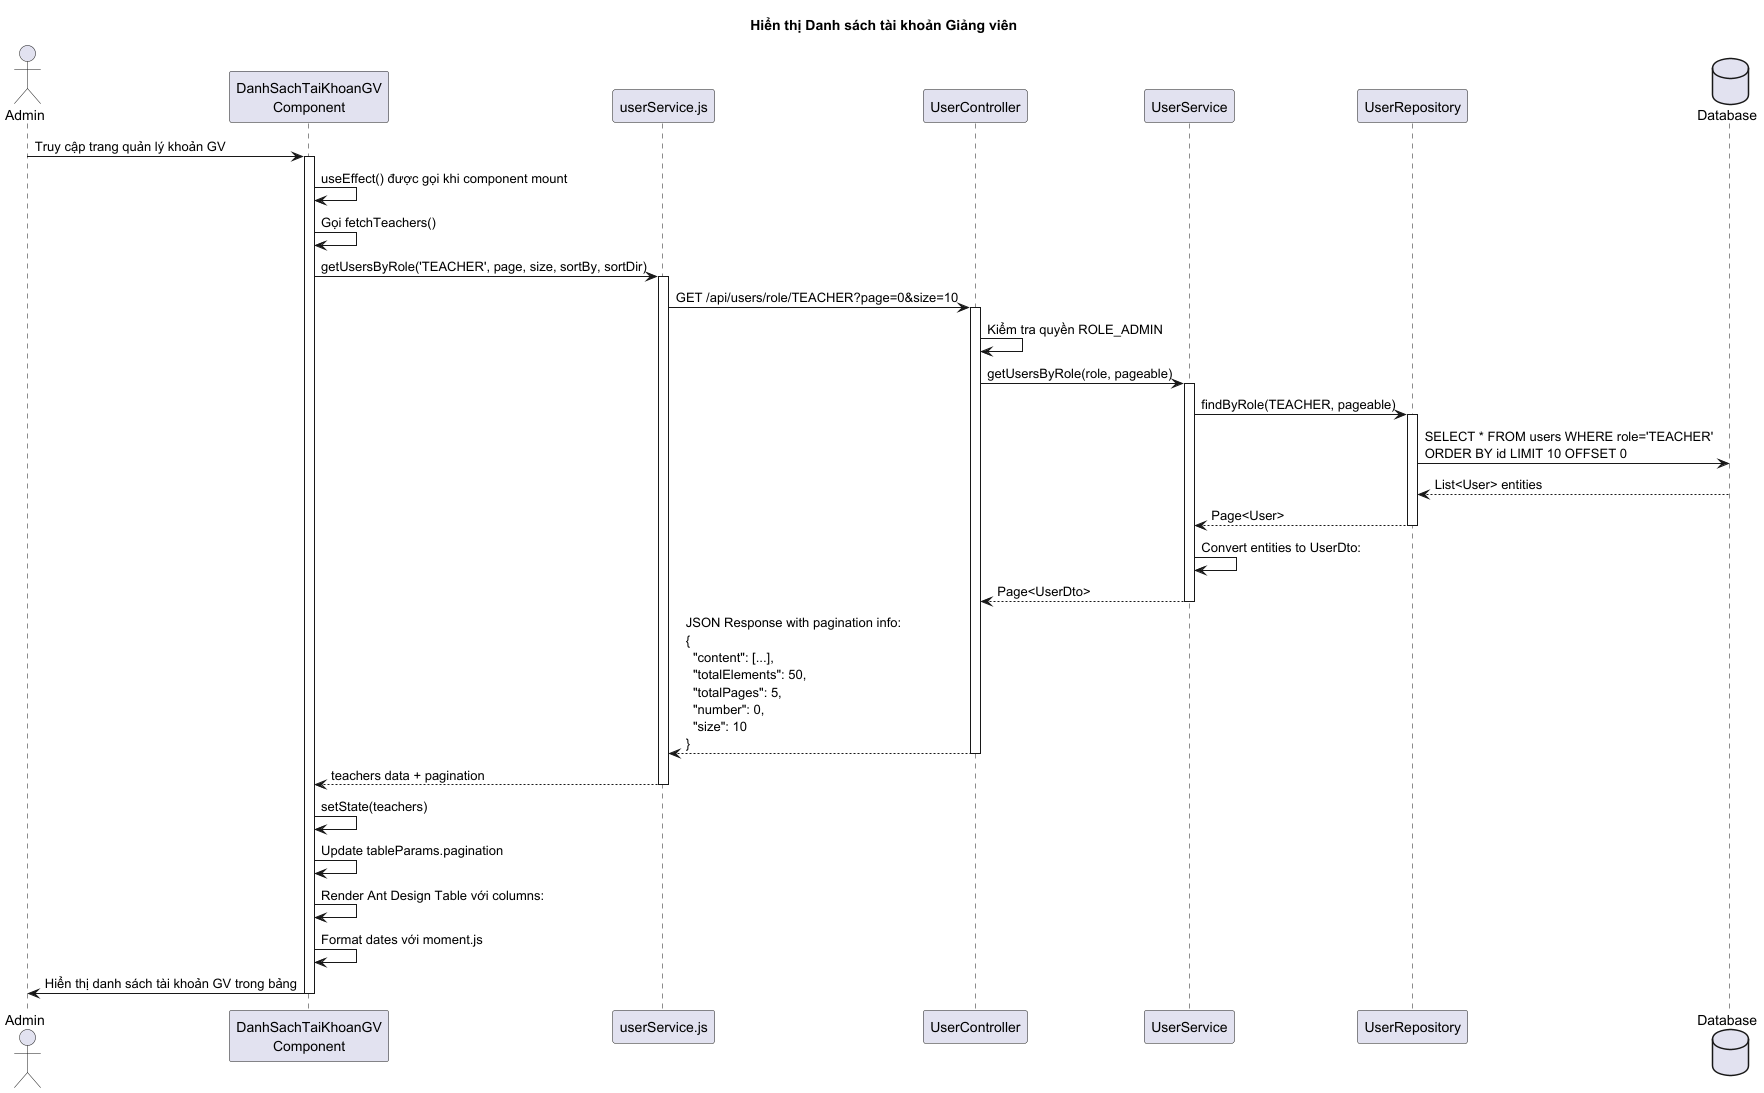

The diagram above was rendered by PlantUML. Its source (embedded in the PNG):
@startuml
title Hiển thị Danh sách tài khoản Giảng viên

actor "Admin" as admin
participant "DanhSachTaiKhoanGV\nComponent" as frontend
participant "userService.js" as service
participant "UserController" as controller
participant "UserService" as userService
participant "UserRepository" as repository
database "Database" as db

'== Hiển thị Danh sách Giảng viên ==
admin -> frontend: Truy cập trang quản lý khoản GV
activate frontend
frontend -> frontend: useEffect() được gọi khi component mount
frontend -> frontend: Gọi fetchTeachers()
frontend -> service: getUsersByRole('TEACHER', page, size, sortBy, sortDir)

activate service
service -> controller: GET /api/users/role/TEACHER?page=0&size=10
activate controller
controller -> controller: Kiểm tra quyền ROLE_ADMIN
controller -> userService: getUsersByRole(role, pageable)
activate userService
userService -> repository: findByRole(TEACHER, pageable)
activate repository
repository -> db: SELECT * FROM users WHERE role='TEACHER'\nORDER BY id LIMIT 10 OFFSET 0
db --> repository: List<User> entities
repository --> userService: Page<User>
deactivate repository

userService -> userService: Convert entities to UserDto:
userService --> controller: Page<UserDto>
deactivate userService

controller --> service: JSON Response with pagination info:\n{\n  "content": [...],\n  "totalElements": 50,\n  "totalPages": 5,\n  "number": 0,\n  "size": 10\n}
deactivate controller

service --> frontend: teachers data + pagination
deactivate service

frontend -> frontend: setState(teachers)
frontend -> frontend: Update tableParams.pagination

frontend -> frontend: Render Ant Design Table với columns:

frontend -> frontend: Format dates với moment.js

frontend -> admin: Hiển thị danh sách tài khoản GV trong bảng
'note right: Bảng hiển thị:\n- Phân trang\n- Sắp xếp theo cột\n- Các nút thao tác (Sửa, Xóa)\n- Switch trạng thái
deactivate frontend

@enduml